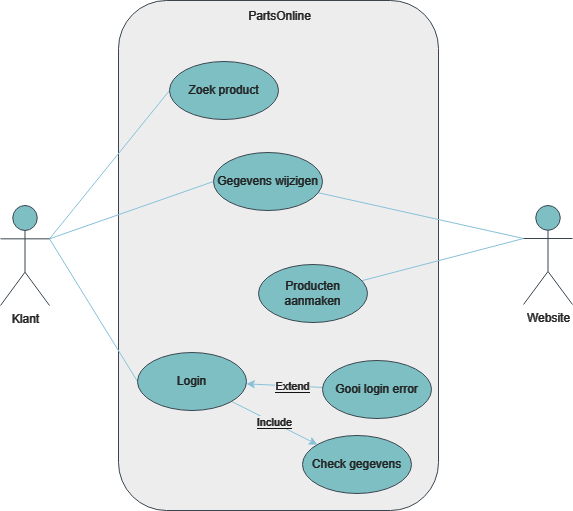

The diagram above was exported from draw.io. Its source (the exported page's mxGraphModel, read from the mxfile embedded in the PNG):
<mxGraphModel dx="1050" dy="549" grid="0" gridSize="10" guides="1" tooltips="1" connect="1" arrows="1" fold="1" page="1" pageScale="1" pageWidth="850" pageHeight="1100" background="#000000" math="0" shadow="0">
  <root>
    <mxCell id="0" />
    <mxCell id="1" parent="0" />
    <mxCell id="EWjjZQyt39fmlyx9WN4a-3" value="" style="rounded=1;whiteSpace=wrap;html=1;strokeColor=#BAC8D3;fontColor=#EEEEEE;fillColor=#000000;labelBackgroundColor=none;" vertex="1" parent="1">
      <mxGeometry x="265" y="110" width="320" height="510" as="geometry" />
    </mxCell>
    <mxCell id="EWjjZQyt39fmlyx9WN4a-20" style="rounded=1;orthogonalLoop=1;jettySize=auto;html=1;exitX=1;exitY=0.3333333333333333;exitDx=0;exitDy=0;exitPerimeter=0;entryX=0;entryY=0.5;entryDx=0;entryDy=0;strokeColor=#0B4D6A;endArrow=none;endFill=0;" edge="1" parent="1" source="EWjjZQyt39fmlyx9WN4a-4" target="EWjjZQyt39fmlyx9WN4a-6">
      <mxGeometry relative="1" as="geometry" />
    </mxCell>
    <mxCell id="EWjjZQyt39fmlyx9WN4a-22" style="rounded=1;orthogonalLoop=1;jettySize=auto;html=1;exitX=1;exitY=0.3333333333333333;exitDx=0;exitDy=0;exitPerimeter=0;entryX=0;entryY=0.5;entryDx=0;entryDy=0;strokeColor=#0B4D6A;endArrow=none;endFill=0;" edge="1" parent="1" source="EWjjZQyt39fmlyx9WN4a-4" target="EWjjZQyt39fmlyx9WN4a-21">
      <mxGeometry relative="1" as="geometry" />
    </mxCell>
    <mxCell id="EWjjZQyt39fmlyx9WN4a-27" style="rounded=1;orthogonalLoop=1;jettySize=auto;html=1;entryX=0;entryY=0.5;entryDx=0;entryDy=0;strokeColor=#0B4D6A;exitX=1;exitY=0.3333333333333333;exitDx=0;exitDy=0;exitPerimeter=0;endArrow=none;endFill=0;" edge="1" parent="1" source="EWjjZQyt39fmlyx9WN4a-4" target="EWjjZQyt39fmlyx9WN4a-26">
      <mxGeometry relative="1" as="geometry" />
    </mxCell>
    <mxCell id="EWjjZQyt39fmlyx9WN4a-4" value="Klant" style="shape=umlActor;verticalLabelPosition=bottom;verticalAlign=top;html=1;outlineConnect=0;strokeColor=#BAC8D3;fontColor=#EEEEEE;fillColor=#09555B;rounded=1;" vertex="1" parent="1">
      <mxGeometry x="147" y="315" width="49" height="100" as="geometry" />
    </mxCell>
    <mxCell id="EWjjZQyt39fmlyx9WN4a-25" style="rounded=1;orthogonalLoop=1;jettySize=auto;html=1;strokeColor=#0B4D6A;endArrow=none;endFill=0;exitX=0;exitY=0.3333333333333333;exitDx=0;exitDy=0;exitPerimeter=0;" edge="1" parent="1" source="EWjjZQyt39fmlyx9WN4a-5" target="EWjjZQyt39fmlyx9WN4a-24">
      <mxGeometry relative="1" as="geometry" />
    </mxCell>
    <mxCell id="EWjjZQyt39fmlyx9WN4a-28" style="rounded=1;orthogonalLoop=1;jettySize=auto;html=1;exitX=0;exitY=0.3333333333333333;exitDx=0;exitDy=0;exitPerimeter=0;strokeColor=#0B4D6A;endArrow=none;endFill=0;" edge="1" parent="1" source="EWjjZQyt39fmlyx9WN4a-5" target="EWjjZQyt39fmlyx9WN4a-26">
      <mxGeometry relative="1" as="geometry" />
    </mxCell>
    <mxCell id="EWjjZQyt39fmlyx9WN4a-5" value="Website" style="shape=umlActor;verticalLabelPosition=bottom;verticalAlign=top;html=1;outlineConnect=0;strokeColor=#BAC8D3;fontColor=#EEEEEE;fillColor=#09555B;rounded=1;" vertex="1" parent="1">
      <mxGeometry x="670" y="315" width="49" height="99" as="geometry" />
    </mxCell>
    <mxCell id="EWjjZQyt39fmlyx9WN4a-14" style="rounded=1;orthogonalLoop=1;jettySize=auto;html=1;strokeColor=#0B4D6A;" edge="1" parent="1" source="EWjjZQyt39fmlyx9WN4a-6" target="EWjjZQyt39fmlyx9WN4a-12">
      <mxGeometry relative="1" as="geometry" />
    </mxCell>
    <mxCell id="EWjjZQyt39fmlyx9WN4a-18" value="&lt;span style=&quot;background-color: rgb(0, 0, 0);&quot;&gt;Include&lt;/span&gt;" style="edgeLabel;html=1;align=center;verticalAlign=middle;resizable=0;points=[];fontColor=#EEEEEE;rounded=1;" vertex="1" connectable="0" parent="EWjjZQyt39fmlyx9WN4a-14">
      <mxGeometry x="-0.0157" y="1" relative="1" as="geometry">
        <mxPoint as="offset" />
      </mxGeometry>
    </mxCell>
    <mxCell id="EWjjZQyt39fmlyx9WN4a-6" value="Login" style="ellipse;whiteSpace=wrap;html=1;strokeColor=#BAC8D3;fontColor=#EEEEEE;fillColor=#09555B;rounded=1;" vertex="1" parent="1">
      <mxGeometry x="284" y="462" width="109" height="58" as="geometry" />
    </mxCell>
    <mxCell id="EWjjZQyt39fmlyx9WN4a-7" value="PartsOnline" style="text;html=1;align=center;verticalAlign=middle;resizable=0;points=[];autosize=1;strokeColor=none;fillColor=none;fontColor=#EEEEEE;rounded=1;" vertex="1" parent="1">
      <mxGeometry x="385" y="113" width="81" height="26" as="geometry" />
    </mxCell>
    <mxCell id="EWjjZQyt39fmlyx9WN4a-12" value="Check gegevens" style="ellipse;whiteSpace=wrap;html=1;strokeColor=#BAC8D3;fontColor=#EEEEEE;fillColor=#09555B;rounded=1;" vertex="1" parent="1">
      <mxGeometry x="449" y="545" width="109" height="58" as="geometry" />
    </mxCell>
    <mxCell id="EWjjZQyt39fmlyx9WN4a-15" style="rounded=1;orthogonalLoop=1;jettySize=auto;html=1;strokeColor=#0B4D6A;" edge="1" parent="1" source="EWjjZQyt39fmlyx9WN4a-13" target="EWjjZQyt39fmlyx9WN4a-6">
      <mxGeometry relative="1" as="geometry" />
    </mxCell>
    <mxCell id="EWjjZQyt39fmlyx9WN4a-19" value="&lt;span style=&quot;background-color: rgb(0, 0, 0);&quot;&gt;Extend&lt;/span&gt;" style="edgeLabel;html=1;align=center;verticalAlign=middle;resizable=0;points=[];fontColor=#EEEEEE;rounded=1;" vertex="1" connectable="0" parent="EWjjZQyt39fmlyx9WN4a-15">
      <mxGeometry x="-0.1811" relative="1" as="geometry">
        <mxPoint as="offset" />
      </mxGeometry>
    </mxCell>
    <mxCell id="EWjjZQyt39fmlyx9WN4a-13" value="Gooi login error" style="ellipse;whiteSpace=wrap;html=1;strokeColor=#BAC8D3;fontColor=#EEEEEE;fillColor=#09555B;rounded=1;" vertex="1" parent="1">
      <mxGeometry x="469" y="470" width="109" height="58" as="geometry" />
    </mxCell>
    <mxCell id="EWjjZQyt39fmlyx9WN4a-21" value="Zoek product" style="ellipse;whiteSpace=wrap;html=1;strokeColor=#BAC8D3;fontColor=#EEEEEE;fillColor=#09555B;rounded=1;" vertex="1" parent="1">
      <mxGeometry x="316" y="171" width="109" height="58" as="geometry" />
    </mxCell>
    <mxCell id="EWjjZQyt39fmlyx9WN4a-24" value="Producten aanmaken" style="ellipse;whiteSpace=wrap;html=1;strokeColor=#BAC8D3;fontColor=#EEEEEE;fillColor=#09555B;rounded=1;" vertex="1" parent="1">
      <mxGeometry x="405" y="374" width="109" height="58" as="geometry" />
    </mxCell>
    <mxCell id="EWjjZQyt39fmlyx9WN4a-26" value="Gegevens wijzigen" style="ellipse;whiteSpace=wrap;html=1;strokeColor=#BAC8D3;fontColor=#EEEEEE;fillColor=#09555B;rounded=1;" vertex="1" parent="1">
      <mxGeometry x="360" y="262" width="109" height="58" as="geometry" />
    </mxCell>
  </root>
</mxGraphModel>